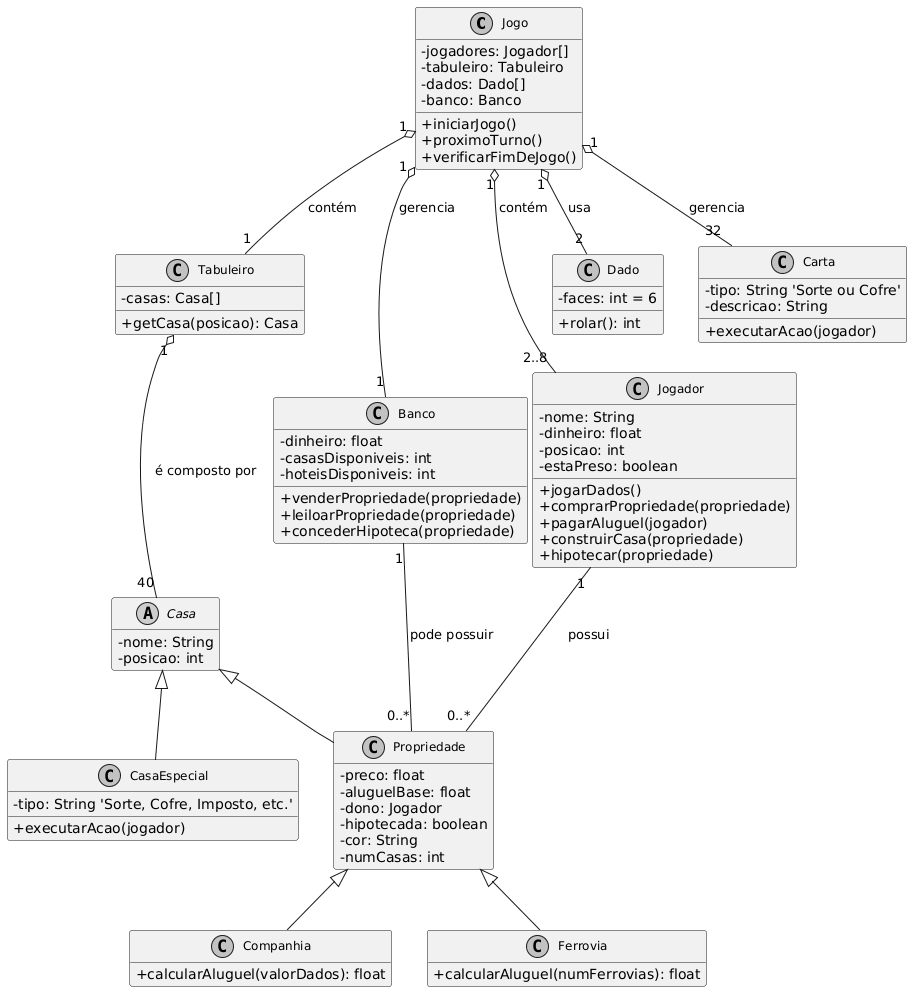

The diagram above was rendered by PlantUML. Its source (embedded in the PNG):
@startuml
' --- Configurações de Aparência ---
skinparam classAttributeIconSize 0
skinparam monochrome true
skinparam shadowing false
skinparam classHeaderFontSize 14
skinparam classFontSize 12
hide empty members

' --- Definição das Classes ---

class Jogo {
  - jogadores: Jogador[]
  - tabuleiro: Tabuleiro
  - dados: Dado[]
  - banco: Banco
  + iniciarJogo()
  + proximoTurno()
  + verificarFimDeJogo()
}

class Jogador {
  - nome: String
  - dinheiro: float
  - posicao: int
  - estaPreso: boolean
  + jogarDados()
  + comprarPropriedade(propriedade)
  + pagarAluguel(jogador)
  + construirCasa(propriedade)
  + hipotecar(propriedade)
}

class Tabuleiro {
  - casas: Casa[]
  + getCasa(posicao): Casa
}

abstract class Casa {
  - nome: String
  - posicao: int
}

class Propriedade extends Casa {
  - preco: float
  - aluguelBase: float
  - dono: Jogador
  - hipotecada: boolean
  - cor: String
  - numCasas: int
}

class Companhia extends Propriedade {
  + calcularAluguel(valorDados): float
}

class Ferrovia extends Propriedade {
  + calcularAluguel(numFerrovias): float
}

class CasaEspecial extends Casa {
  - tipo: String 'Sorte, Cofre, Imposto, etc.'
  + executarAcao(jogador)
}

class Dado {
  - faces: int = 6
  + rolar(): int
}

class Banco {
  - dinheiro: float
  - casasDisponiveis: int
  - hoteisDisponiveis: int
  + venderPropriedade(propriedade)
  + leiloarPropriedade(propriedade)
  + concederHipoteca(propriedade)
}

class Carta {
    - tipo: String 'Sorte ou Cofre'
    - descricao: String
    + executarAcao(jogador)
}


' --- Relacionamentos ---

Jogo "1" o-- "2..8" Jogador : "contém"
Jogo "1" o-- "1" Tabuleiro : "contém"
Jogo "1" o-- "2" Dado : "usa"
Jogo "1" o-- "1" Banco : "gerencia"
Jogo "1" o-- "32" Carta : "gerencia"

Tabuleiro "1" o-- "40" Casa : "é composto por"

Jogador "1" -- "0..*" Propriedade : "possui"

Banco "1" -- "0..*" Propriedade : "pode possuir"
@enduml